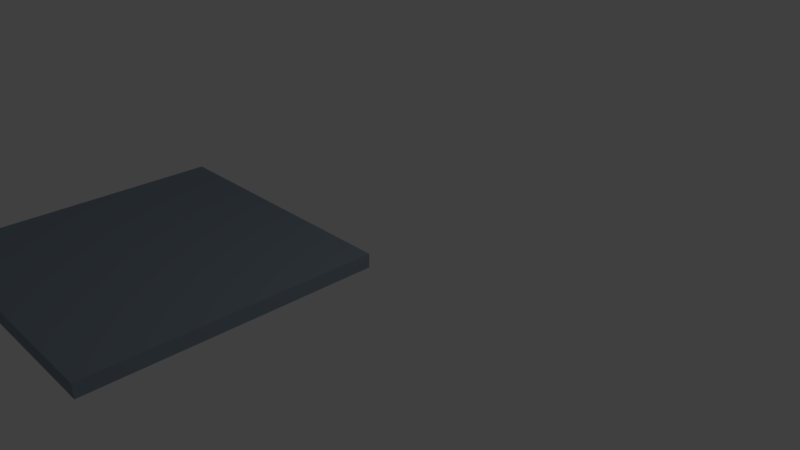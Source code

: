 # Source: floor_king.blend  (saved by Blender 2.79.0; exported with 4.5.12 LTS)
import bpy
from mathutils import Matrix  # noqa: F401  (used for matrix-valued properties, if any)

bpy.ops.wm.read_factory_settings(use_empty=True)
scene = bpy.context.scene
scene.name = 'Scene'

# ---- collections
col_collection_1 = bpy.data.collections.new('Collection 1'); scene.collection.children.link(col_collection_1)

# ---- materials (node trees are filled in below, after node groups)
mat_m_basic_floor = bpy.data.materials.new('M_Basic_Floor')
mat_m_basic_floor.alpha_threshold = 0.0
mat_m_basic_floor.use_transparent_shadow = False
mat_m_basic_floor.diffuse_color = (0.259, 0.3204, 0.3838, 1.0)
mat_m_basic_floor.roughness = 0.5

# ---- material node trees

# ---- world
world_world = bpy.data.worlds.new('World'); scene.world = world_world
world_world.color = (0.05088, 0.05088, 0.05088)
world_world.use_sun_shadow = False
world_world.sun_shadow_jitter_overblur = 0.0
world_world.cycles.sampling_method = 'MANUAL'

# ---- cameras
cam_camera = bpy.data.cameras.new('Camera')
cam_camera.clip_end = 100.0
cam_camera.lens = 35.0
cam_camera.sensor_width = 32.0
cam_camera.sensor_height = 18.0
cam_camera.ortho_scale = 7.314
cam_camera.dof.focus_distance = 0.0
cam_camera.dof.aperture_fstop = 128.0

# ---- lights
light_lamp = bpy.data.lights.new('Lamp', 'POINT')
light_lamp.transmission_factor = 0.0
light_lamp.cutoff_distance = 30.0
light_lamp.energy = 100.0
light_lamp.shadow_buffer_clip_start = 1.001
light_lamp.shadow_soft_size = 0.1
light_lamp.shadow_maximum_resolution = 0.006
light_lamp.use_absolute_resolution = True

# ---- meshes
me_floor_400x400 = bpy.data.meshes.new('Floor_400x400')
me_floor_400x400.from_pydata([(0.0, 6.517e-06, -20.0), (400.0, 6.517e-06, -20.0), (400.0, -400.0, -20.0), (0.0, -400.0, -20.0), (0.0, -7.475e-12, 2.289e-05), (0.0, -400.0, -0.0001074), (400.0, -400.0, -0.0001074), (400.0, -7.475e-12, 2.289e-05)], [], [(0, 1, 2), (2, 3, 0), (4, 5, 6), (6, 7, 4), (7, 1, 0), (0, 4, 7), (6, 2, 1), (1, 7, 6), (5, 3, 2), (2, 6, 5), (4, 0, 3), (3, 5, 4)])
me_floor_400x400.polygons.foreach_set('use_smooth', [True] * 12)
_k = set([(0, 1), (0, 3), (0, 4), (1, 2), (1, 7), (2, 3), (2, 6), (3, 5), (4, 5), (4, 7), (5, 6), (6, 7)])
me_floor_400x400.attributes.new('sharp_edge', 'BOOLEAN', 'EDGE').data.foreach_set('value', [ (min(e.vertices), max(e.vertices)) in _k for e in me_floor_400x400.edges])
_uv = me_floor_400x400.uv_layers.new(name='UVmap_0')
_uv.uv.foreach_set('vector', [0.4999, 0.9999, 0.0001447, 0.9999, 0.0001446, 0.5001, 0.0001446, 0.5001, 0.4999, 0.5001, 0.4999, 0.9999, 0.4999, 0.0001448, 0.4999, 0.4999, 0.0001446, 0.4999, 0.0001446, 0.4999, 0.0001447, 0.0001446, 0.4999, 0.0001448, 0.601, 0.4999, 0.576, 0.4999, 0.576, 0.0001446, 0.576, 0.0001446, 0.601, 0.0001446, 0.601, 0.4999, 0.5251, 0.4999, 0.5001, 0.4999, 0.5001, 0.0001446, 0.5001, 0.0001446, 0.5251, 0.0001446, 0.5251, 0.4999, 0.5507, 0.0001446, 0.5757, 0.0001446, 0.5757, 0.4999, 0.5757, 0.4999, 0.5507, 0.4999, 0.5507, 0.0001446, 0.5504, 0.4999, 0.5254, 0.4999, 0.5254, 0.0001446, 0.5254, 0.0001446, 0.5504, 0.0001446, 0.5504, 0.4999])
_uv.active_render = True
_uv = me_floor_400x400.uv_layers.new(name='LightMapUV')
_uv.uv.foreach_set('vector', [0.009995, 0.01025, 0.4963, 0.01025, 0.4963, 0.4966, 0.4963, 0.4966, 0.009995, 0.4966, 0.009995, 0.01025, 0.009995, 0.99, 0.009995, 0.5037, 0.4963, 0.5037, 0.4963, 0.5037, 0.4963, 0.99, 0.009995, 0.99, 0.5278, 0.4966, 0.5034, 0.4966, 0.5034, 0.01025, 0.5034, 0.01025, 0.5278, 0.01025, 0.5278, 0.4966, 0.644, 0.4966, 0.6196, 0.4966, 0.6196, 0.01025, 0.6196, 0.01025, 0.644, 0.01025, 0.644, 0.4966, 0.5664, 0.4966, 0.542, 0.4966, 0.542, 0.01025, 0.542, 0.01025, 0.5664, 0.01025, 0.5664, 0.4966, 0.605, 0.4966, 0.5811, 0.4966, 0.5811, 0.01025, 0.5811, 0.01025, 0.605, 0.01025, 0.605, 0.4966])
me_floor_400x400.materials.append(mat_m_basic_floor)
me_floor_400x400.use_remesh_preserve_volume = False
me_floor_400x400.use_remesh_preserve_attributes = False
me_floor_400x400.use_mirror_vertex_groups = False
me_floor_400x400.update()
me_floor_400x400.normals_split_custom_set([tuple(v) for v in zip(*[iter([-0.003932, 0.003932, -1.0, -0.003932, 0.003932, -1.0, -0.003932, 0.003932, -1.0, -0.003932, 0.003932, -1.0, -0.003932, 0.003933, -1.0, -0.003932, 0.003932, -1.0, -0.003932, 0.003932, 1.0, -0.003932, 0.003932, 1.0, -0.003932, 0.003932, 1.0, -0.003932, 0.003932, 1.0, -0.003932, 0.003932, 1.0, -0.003932, 0.003932, 1.0, -0.003932, 1.0, -0.003932, -0.003932, 1.0, -0.003932, -0.003932, 1.0, -0.003932, -0.003932, 1.0, -0.003932, -0.003932, 1.0, -0.003932, -0.003932, 1.0, -0.003932, 1.0, 0.003932, -0.003932, 1.0, 0.003932, -0.003932, 1.0, 0.003932, -0.003932, 1.0, 0.003932, -0.003932, 1.0, 0.003932, -0.003932, 1.0, 0.003932, -0.003932, -0.003932, -1.0, -0.003932, -0.003932, -1.0, -0.003932, -0.003932, -1.0, -0.003932, -0.003932, -1.0, -0.003932, -0.003932, -1.0, -0.003932, -0.003932, -1.0, -0.003932, -1.0, 0.003932, -0.003932, -1.0, 0.003932, -0.003932, -1.0, 0.003932, -0.003932, -1.0, 0.003932, -0.003932, -1.0, 0.003932, -0.003932, -1.0, 0.003932, -0.003932])] * 3)])

# ---- objects
ob_floor_400x400 = bpy.data.objects.new('Floor_400x400', me_floor_400x400)
ob_lamp = bpy.data.objects.new('Lamp', light_lamp)
ob_camera = bpy.data.objects.new('Camera', cam_camera)

# ---- transforms, parenting, visibility, modifiers, constraints
ob_floor_400x400.location = (-4.0, 0.0, 0.0)
ob_floor_400x400.scale = (0.01, 0.01, 0.01)
ob_floor_400x400.color = (0.8, 0.8, 0.8, 1.0)
ob_floor_400x400.lineart.crease_threshold = 0.0
ob_lamp.location = (4.076, 1.005, 5.904)
ob_lamp.rotation_euler = (0.6503, 0.05522, 1.866)
ob_lamp.lock_rotations_4d = False
ob_lamp.empty_display_type = 'ARROWS'
ob_lamp.color = (0.0, 0.0, 0.0, 0.0)
ob_lamp.lineart.crease_threshold = 0.0
ob_camera.location = (7.481, -6.508, 5.344)
ob_camera.rotation_euler = (1.109, 0.0, 0.8149)
ob_camera.lock_rotations_4d = False
ob_camera.empty_display_type = 'ARROWS'
ob_camera.color = (0.0, 0.0, 0.0, 0.0)
ob_camera.display_type = 'WIRE'
ob_camera.lineart.crease_threshold = 0.0

# ---- collection membership
col_collection_1.objects.link(ob_floor_400x400)
col_collection_1.objects.link(ob_lamp)
col_collection_1.objects.link(ob_camera)

# ---- scene / render settings (as saved in the file)
scene.camera = ob_camera
scene.frame_start = 1; scene.frame_end = 250; scene.frame_set(1)
scene.render.engine = 'BLENDER_EEVEE_NEXT'
scene.render.resolution_percentage = 50
scene.render.fps = 25
scene.render.dither_intensity = 0.0
scene.cycles.use_denoising = False
scene.cycles.samples = 128
scene.cycles.sampling_pattern = 'TABULATED_SOBOL'
scene.cycles.use_adaptive_sampling = False
scene.cycles.use_light_tree = False
scene.cycles.blur_glossy = 0.0
scene.cycles.sample_clamp_indirect = 0.0
scene.view_settings.view_transform = 'Standard'
bpy.context.view_layer.update()
